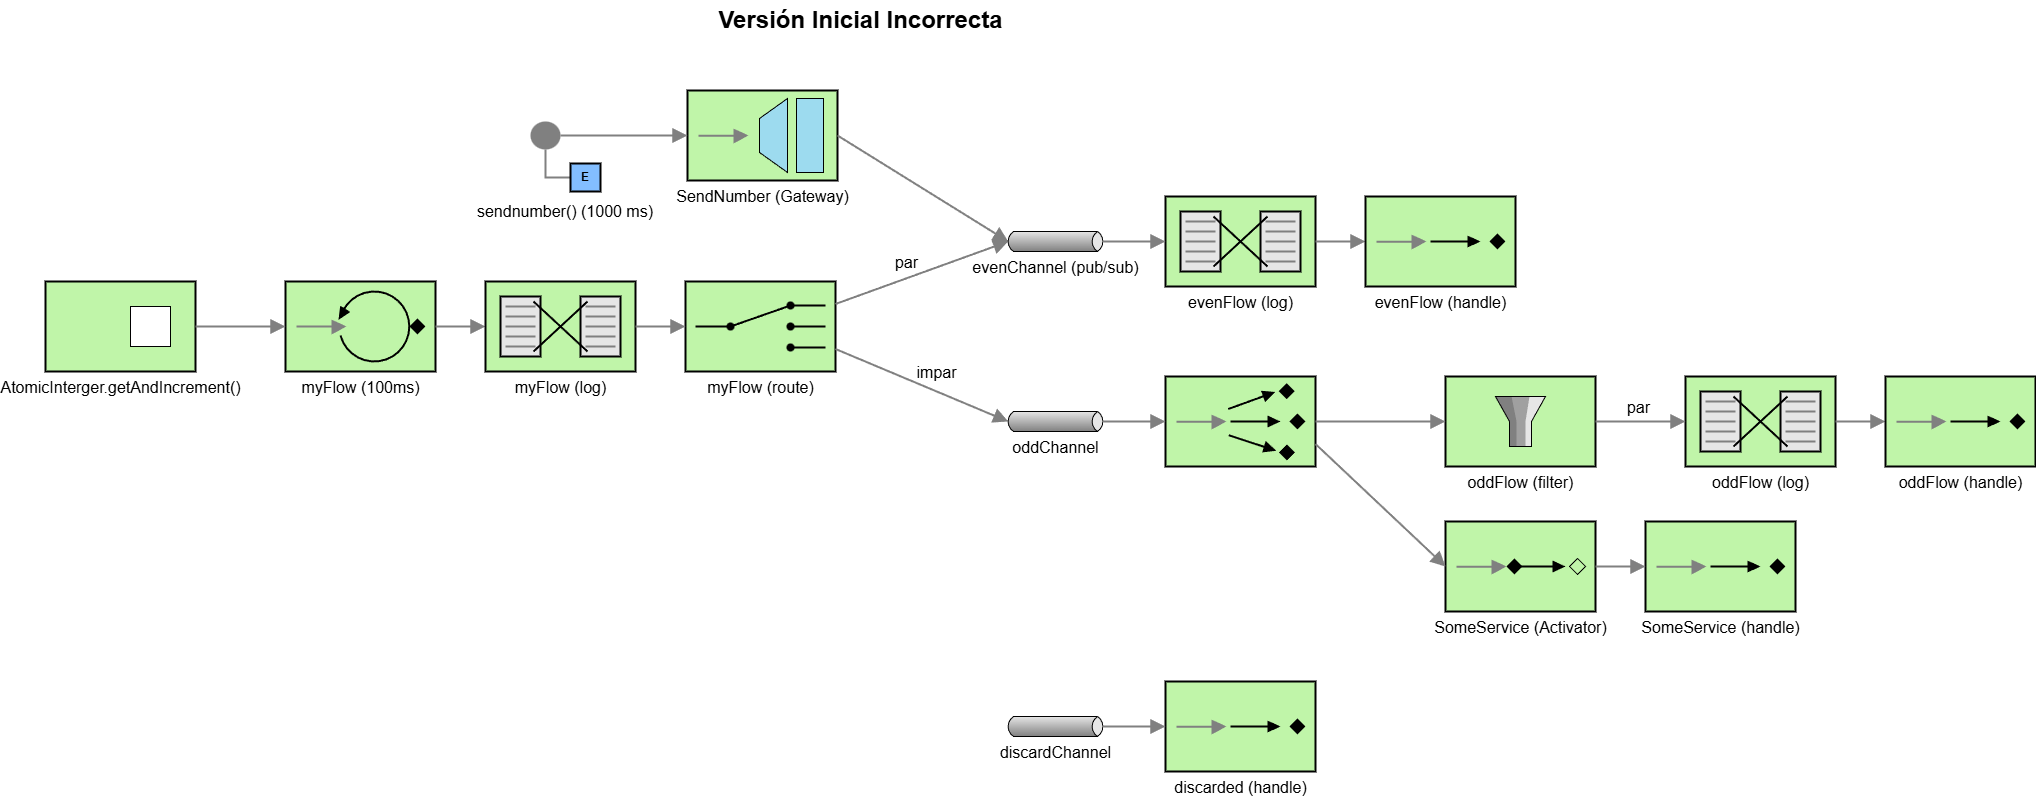

The diagram above was exported from draw.io. Its source (the exported page's mxGraphModel, read from the mxfile embedded in the PNG):
<mxGraphModel dx="1385" dy="1588" grid="1" gridSize="10" guides="1" tooltips="1" connect="1" arrows="1" fold="1" page="1" pageScale="1.5" pageWidth="1169" pageHeight="826" background="none" math="0" shadow="0">
  <root>
    <mxCell id="0" style=";html=1;" />
    <mxCell id="1" parent="0" style=";html=1;" />
    <mxCell id="10b056a9c633e61c-30" parent="1" style="text;strokeColor=none;fillColor=none;html=1;fontSize=24;fontStyle=1;verticalAlign=middle;align=center;" value="Versión Inicial Incorrecta" vertex="1">
      <mxGeometry height="40" width="1590" x="80" y="40" as="geometry" />
    </mxCell>
    <mxCell id="YqTXldEampepG5ee7_tF-6" parent="1" style="fillColor=#c0f5a9;dashed=0;outlineConnect=0;strokeWidth=2;html=1;align=center;fontSize=16;verticalLabelPosition=bottom;verticalAlign=top;shape=mxgraph.eip.polling_consumer;" value="myFlow (100ms)" vertex="1">
      <mxGeometry height="90" width="150" x="300" y="321" as="geometry" />
    </mxCell>
    <mxCell id="YqTXldEampepG5ee7_tF-12" parent="1" style="strokeWidth=2;dashed=0;align=center;fontSize=16;shape=rect;verticalLabelPosition=bottom;verticalAlign=top;fillColor=#c0f5a9;html=1;" value="&lt;span&gt;AtomicInterger.getAndIncrement()&lt;/span&gt;" vertex="1">
      <mxGeometry height="90" width="150" x="60" y="321" as="geometry" />
    </mxCell>
    <mxCell id="YqTXldEampepG5ee7_tF-13" parent="YqTXldEampepG5ee7_tF-12" style="html=1;strokeWidth=1;dashed=0;align=center;fontSize=8;shape=rect;" value="" vertex="1">
      <mxGeometry height="40" width="40" x="85" y="25" as="geometry" />
    </mxCell>
    <mxCell id="YqTXldEampepG5ee7_tF-14" edge="1" parent="1" source="YqTXldEampepG5ee7_tF-12" style="edgeStyle=none;html=1;strokeColor=#808080;endArrow=block;endSize=10;dashed=0;verticalAlign=bottom;strokeWidth=2;rounded=0;exitX=1;exitY=0.5;exitDx=0;exitDy=0;entryX=0;entryY=0.5;entryDx=0;entryDy=0;entryPerimeter=0;" target="YqTXldEampepG5ee7_tF-6" value="">
      <mxGeometry relative="1" width="160" as="geometry">
        <mxPoint x="250" y="471" as="sourcePoint" />
        <mxPoint x="400" y="551" as="targetPoint" />
      </mxGeometry>
    </mxCell>
    <mxCell id="YqTXldEampepG5ee7_tF-15" parent="1" style="strokeWidth=1;outlineConnect=0;dashed=0;align=center;fontSize=16;shape=mxgraph.eip.messageChannel;html=1;verticalLabelPosition=bottom;verticalAlign=top;" value="evenChannel (pub/sub)" vertex="1">
      <mxGeometry height="20" width="100" x="1020" y="271" as="geometry" />
    </mxCell>
    <mxCell id="YqTXldEampepG5ee7_tF-24" parent="1" style="html=1;strokeWidth=2;outlineConnect=0;dashed=0;align=center;fontSize=16;fillColor=#c0f5a9;verticalLabelPosition=bottom;verticalAlign=top;shape=mxgraph.eip.content_based_router;" value="myFlow (route)" vertex="1">
      <mxGeometry height="90" width="150" x="700" y="321" as="geometry" />
    </mxCell>
    <mxCell id="YqTXldEampepG5ee7_tF-25" edge="1" parent="1" source="YqTXldEampepG5ee7_tF-6" style="edgeStyle=none;html=1;strokeColor=#808080;endArrow=block;endSize=10;dashed=0;verticalAlign=bottom;strokeWidth=2;rounded=0;exitX=1;exitY=0.5;exitDx=0;exitDy=0;exitPerimeter=0;entryX=0;entryY=0.5;entryDx=0;entryDy=0;entryPerimeter=0;" target="YqTXldEampepG5ee7_tF-32" value="">
      <mxGeometry relative="1" width="160" as="geometry">
        <mxPoint x="210" y="471" as="sourcePoint" />
        <mxPoint x="370" y="471" as="targetPoint" />
      </mxGeometry>
    </mxCell>
    <mxCell id="YqTXldEampepG5ee7_tF-26" parent="1" style="strokeWidth=1;outlineConnect=0;dashed=0;align=center;html=1;fontSize=16;shape=mxgraph.eip.messageChannel;verticalLabelPosition=bottom;labelBackgroundColor=#ffffff;verticalAlign=top;" value="oddChannel" vertex="1">
      <mxGeometry height="20" width="100" x="1020" y="451" as="geometry" />
    </mxCell>
    <mxCell id="YqTXldEampepG5ee7_tF-28" edge="1" parent="1" source="YqTXldEampepG5ee7_tF-24" style="edgeStyle=none;html=1;strokeColor=#808080;endArrow=block;endSize=10;dashed=0;verticalAlign=bottom;strokeWidth=2;rounded=0;exitX=1;exitY=0.25;exitDx=0;exitDy=0;exitPerimeter=0;entryX=0;entryY=0.5;entryDx=2.7;entryDy=0;entryPerimeter=0;" target="YqTXldEampepG5ee7_tF-15" value="">
      <mxGeometry relative="1" width="160" as="geometry">
        <mxPoint x="720" y="411" as="sourcePoint" />
        <mxPoint x="880" y="411" as="targetPoint" />
      </mxGeometry>
    </mxCell>
    <mxCell id="YqTXldEampepG5ee7_tF-29" connectable="0" parent="YqTXldEampepG5ee7_tF-28" style="edgeLabel;html=1;align=center;verticalAlign=middle;resizable=0;points=[];fontSize=16;" value="par" vertex="1">
      <mxGeometry relative="1" x="0.0292" as="geometry">
        <mxPoint x="-19" y="-10" as="offset" />
      </mxGeometry>
    </mxCell>
    <mxCell id="YqTXldEampepG5ee7_tF-30" edge="1" parent="1" source="YqTXldEampepG5ee7_tF-24" style="edgeStyle=none;html=1;strokeColor=#808080;endArrow=block;endSize=10;dashed=0;verticalAlign=bottom;strokeWidth=2;rounded=0;entryX=0;entryY=0.5;entryDx=2.7;entryDy=0;entryPerimeter=0;exitX=1;exitY=0.75;exitDx=0;exitDy=0;exitPerimeter=0;" target="YqTXldEampepG5ee7_tF-26" value="">
      <mxGeometry relative="1" width="160" as="geometry">
        <mxPoint x="720" y="411" as="sourcePoint" />
        <mxPoint x="880" y="411" as="targetPoint" />
      </mxGeometry>
    </mxCell>
    <mxCell id="YqTXldEampepG5ee7_tF-31" connectable="0" parent="YqTXldEampepG5ee7_tF-30" style="edgeLabel;html=1;align=center;verticalAlign=middle;resizable=0;points=[];fontSize=16;" value="impar" vertex="1">
      <mxGeometry relative="1" x="0.0142" as="geometry">
        <mxPoint x="13" y="-14" as="offset" />
      </mxGeometry>
    </mxCell>
    <mxCell id="YqTXldEampepG5ee7_tF-32" parent="1" style="html=1;strokeWidth=2;outlineConnect=0;dashed=0;align=center;fontSize=16;shape=mxgraph.eip.message_translator;fillColor=#c0f5a9;verticalLabelPosition=bottom;verticalAlign=top;" value="myFlow (log)" vertex="1">
      <mxGeometry height="90" width="150" x="500" y="321" as="geometry" />
    </mxCell>
    <mxCell id="YqTXldEampepG5ee7_tF-33" edge="1" parent="1" source="YqTXldEampepG5ee7_tF-32" style="edgeStyle=none;html=1;strokeColor=#808080;endArrow=block;endSize=10;dashed=0;verticalAlign=bottom;strokeWidth=2;rounded=0;exitX=1;exitY=0.5;exitDx=0;exitDy=0;exitPerimeter=0;entryX=0;entryY=0.5;entryDx=0;entryDy=0;entryPerimeter=0;" target="YqTXldEampepG5ee7_tF-24" value="">
      <mxGeometry relative="1" width="160" as="geometry">
        <mxPoint x="780" y="511" as="sourcePoint" />
        <mxPoint x="940" y="511" as="targetPoint" />
      </mxGeometry>
    </mxCell>
    <mxCell id="YqTXldEampepG5ee7_tF-34" parent="1" style="html=1;strokeWidth=2;outlineConnect=0;dashed=0;align=center;fontSize=16;shape=mxgraph.eip.message_translator;fillColor=#c0f5a9;verticalLabelPosition=bottom;verticalAlign=top;" value="evenFlow (log)" vertex="1">
      <mxGeometry height="90" width="150" x="1180" y="236" as="geometry" />
    </mxCell>
    <mxCell id="YqTXldEampepG5ee7_tF-35" parent="1" style="fillColor=#c0f5a9;dashed=0;outlineConnect=0;strokeWidth=2;html=1;align=center;fontSize=8;verticalLabelPosition=bottom;verticalAlign=top;shape=mxgraph.eip.competing_consumers;" value="" vertex="1">
      <mxGeometry height="90" width="150" x="1180" y="416" as="geometry" />
    </mxCell>
    <mxCell id="YqTXldEampepG5ee7_tF-36" edge="1" parent="1" source="YqTXldEampepG5ee7_tF-26" style="edgeStyle=none;html=1;strokeColor=#808080;endArrow=block;endSize=10;dashed=0;verticalAlign=bottom;strokeWidth=2;rounded=0;exitX=1;exitY=0.5;exitDx=-2.7;exitDy=0;exitPerimeter=0;entryX=0;entryY=0.5;entryDx=0;entryDy=0;entryPerimeter=0;" target="YqTXldEampepG5ee7_tF-35" value="">
      <mxGeometry relative="1" width="160" as="geometry">
        <mxPoint x="1220" y="431" as="sourcePoint" />
        <mxPoint x="1380" y="431" as="targetPoint" />
      </mxGeometry>
    </mxCell>
    <mxCell id="YqTXldEampepG5ee7_tF-16" parent="1" style="strokeWidth=2;dashed=0;align=center;fontSize=8;html=1;shape=rect;rotation=-90;container=0;" value="" vertex="1">
      <mxGeometry x="1140" y="281" as="geometry" />
    </mxCell>
    <mxCell id="YqTXldEampepG5ee7_tF-37" edge="1" parent="1" source="YqTXldEampepG5ee7_tF-34" style="edgeStyle=none;html=1;strokeColor=#808080;endArrow=block;endSize=10;dashed=0;verticalAlign=bottom;strokeWidth=2;rounded=0;exitX=1;exitY=0.5;exitDx=0;exitDy=0;exitPerimeter=0;entryX=0;entryY=0.5;entryDx=0;entryDy=0;entryPerimeter=0;" target="YqTXldEampepG5ee7_tF-38" value="">
      <mxGeometry relative="1" width="160" as="geometry">
        <mxPoint x="1130" y="456" as="sourcePoint" />
        <mxPoint x="1290" y="456" as="targetPoint" />
      </mxGeometry>
    </mxCell>
    <mxCell id="YqTXldEampepG5ee7_tF-38" parent="1" style="fillColor=#c0f5a9;dashed=0;outlineConnect=0;strokeWidth=2;html=1;align=center;fontSize=16;verticalLabelPosition=bottom;verticalAlign=top;shape=mxgraph.eip.event_driven_consumer;" value="evenFlow (handle)" vertex="1">
      <mxGeometry height="90" width="150" x="1380" y="236" as="geometry" />
    </mxCell>
    <mxCell id="YqTXldEampepG5ee7_tF-42" parent="1" style="html=1;strokeWidth=2;outlineConnect=0;dashed=0;align=center;fontSize=16;shape=mxgraph.eip.message_translator;fillColor=#c0f5a9;verticalLabelPosition=bottom;verticalAlign=top;" value="oddFlow (log)" vertex="1">
      <mxGeometry height="90" width="150" x="1700" y="416" as="geometry" />
    </mxCell>
    <mxCell id="YqTXldEampepG5ee7_tF-43" edge="1" parent="1" source="YqTXldEampepG5ee7_tF-42" style="edgeStyle=none;html=1;strokeColor=#808080;endArrow=block;endSize=10;dashed=0;verticalAlign=bottom;strokeWidth=2;rounded=0;exitX=1;exitY=0.5;exitDx=0;exitDy=0;exitPerimeter=0;entryX=0;entryY=0.5;entryDx=0;entryDy=0;entryPerimeter=0;" target="YqTXldEampepG5ee7_tF-44" value="">
      <mxGeometry relative="1" width="160" as="geometry">
        <mxPoint x="1650" y="636" as="sourcePoint" />
        <mxPoint x="1810" y="636" as="targetPoint" />
      </mxGeometry>
    </mxCell>
    <mxCell id="YqTXldEampepG5ee7_tF-44" parent="1" style="fillColor=#c0f5a9;dashed=0;outlineConnect=0;strokeWidth=2;html=1;align=center;fontSize=16;verticalLabelPosition=bottom;verticalAlign=top;shape=mxgraph.eip.event_driven_consumer;" value="oddFlow (handle)" vertex="1">
      <mxGeometry height="90" width="150" x="1900" y="416" as="geometry" />
    </mxCell>
    <mxCell id="YqTXldEampepG5ee7_tF-45" parent="1" style="html=1;strokeWidth=2;outlineConnect=0;dashed=0;align=center;fontSize=16;fillColor=#c0f5a9;verticalLabelPosition=bottom;verticalAlign=top;shape=mxgraph.eip.message_filter;" value="oddFlow (filter)" vertex="1">
      <mxGeometry height="90" width="150" x="1460" y="416" as="geometry" />
    </mxCell>
    <mxCell id="YqTXldEampepG5ee7_tF-46" edge="1" parent="1" source="YqTXldEampepG5ee7_tF-45" style="edgeStyle=none;html=1;strokeColor=#808080;endArrow=block;endSize=10;dashed=0;verticalAlign=bottom;strokeWidth=2;rounded=0;entryX=0;entryY=0.5;entryDx=0;entryDy=0;entryPerimeter=0;exitX=1;exitY=0.5;exitDx=0;exitDy=0;exitPerimeter=0;" target="YqTXldEampepG5ee7_tF-42" value="">
      <mxGeometry relative="1" width="160" as="geometry">
        <mxPoint x="1320" y="576" as="sourcePoint" />
        <mxPoint x="1480" y="576" as="targetPoint" />
      </mxGeometry>
    </mxCell>
    <mxCell id="YqTXldEampepG5ee7_tF-47" connectable="0" parent="YqTXldEampepG5ee7_tF-46" style="edgeLabel;html=1;align=center;verticalAlign=middle;resizable=0;points=[];fontSize=16;" value="par" vertex="1">
      <mxGeometry relative="1" x="-0.0316" y="1" as="geometry">
        <mxPoint x="-1" y="-14" as="offset" />
      </mxGeometry>
    </mxCell>
    <mxCell id="YqTXldEampepG5ee7_tF-48" edge="1" parent="1" source="YqTXldEampepG5ee7_tF-35" style="edgeStyle=none;html=1;strokeColor=#808080;endArrow=block;endSize=10;dashed=0;verticalAlign=bottom;strokeWidth=2;rounded=0;entryX=0;entryY=0.5;entryDx=0;entryDy=0;entryPerimeter=0;exitX=1;exitY=0.5;exitDx=0;exitDy=0;exitPerimeter=0;" target="YqTXldEampepG5ee7_tF-45" value="">
      <mxGeometry relative="1" width="160" as="geometry">
        <mxPoint x="1190" y="551" as="sourcePoint" />
        <mxPoint x="1350" y="551" as="targetPoint" />
      </mxGeometry>
    </mxCell>
    <mxCell id="YqTXldEampepG5ee7_tF-49" parent="1" style="strokeWidth=1;outlineConnect=0;dashed=0;align=center;html=1;fontSize=16;shape=mxgraph.eip.messageChannel;verticalLabelPosition=bottom;labelBackgroundColor=#ffffff;verticalAlign=top;" value="discardChannel" vertex="1">
      <mxGeometry height="20" width="100" x="1020" y="756" as="geometry" />
    </mxCell>
    <mxCell id="YqTXldEampepG5ee7_tF-52" parent="1" style="fillColor=#c0f5a9;dashed=0;outlineConnect=0;strokeWidth=2;html=1;align=center;fontSize=16;verticalLabelPosition=bottom;verticalAlign=top;shape=mxgraph.eip.event_driven_consumer;" value="discarded (handle)" vertex="1">
      <mxGeometry height="90" width="150" x="1180" y="721" as="geometry" />
    </mxCell>
    <mxCell id="YqTXldEampepG5ee7_tF-53" edge="1" parent="1" source="YqTXldEampepG5ee7_tF-49" style="edgeStyle=none;html=1;strokeColor=#808080;endArrow=block;endSize=10;dashed=0;verticalAlign=bottom;strokeWidth=2;rounded=0;exitX=1;exitY=0.5;exitDx=-2.7;exitDy=0;exitPerimeter=0;entryX=0;entryY=0.5;entryDx=0;entryDy=0;entryPerimeter=0;" target="YqTXldEampepG5ee7_tF-52" value="">
      <mxGeometry relative="1" width="160" as="geometry">
        <mxPoint x="1320" y="586" as="sourcePoint" />
        <mxPoint x="1180" y="766" as="targetPoint" />
      </mxGeometry>
    </mxCell>
    <mxCell id="YqTXldEampepG5ee7_tF-54" edge="1" parent="1" source="YqTXldEampepG5ee7_tF-15" style="edgeStyle=none;html=1;strokeColor=#808080;endArrow=block;endSize=10;dashed=0;verticalAlign=bottom;strokeWidth=2;rounded=0;exitX=1;exitY=0.5;exitDx=-2.7;exitDy=0;exitPerimeter=0;entryX=0;entryY=0.5;entryDx=0;entryDy=0;entryPerimeter=0;" target="YqTXldEampepG5ee7_tF-34" value="">
      <mxGeometry relative="1" width="160" as="geometry">
        <mxPoint x="1120" y="491" as="sourcePoint" />
        <mxPoint x="1280" y="491" as="targetPoint" />
      </mxGeometry>
    </mxCell>
    <mxCell id="YqTXldEampepG5ee7_tF-55" parent="1" style="fillColor=#c0f5a9;dashed=0;outlineConnect=0;strokeWidth=2;html=1;align=center;fontSize=16;verticalLabelPosition=bottom;verticalAlign=top;shape=mxgraph.eip.messaging_gateway;" value="SendNumber (Gateway)" vertex="1">
      <mxGeometry height="90" width="150" x="702" y="130" as="geometry" />
    </mxCell>
    <mxCell id="YqTXldEampepG5ee7_tF-56" edge="1" parent="1" source="YqTXldEampepG5ee7_tF-55" style="edgeStyle=none;html=1;strokeColor=#808080;endArrow=block;endSize=10;dashed=0;verticalAlign=bottom;strokeWidth=2;rounded=0;exitX=1;exitY=0.5;exitDx=0;exitDy=0;exitPerimeter=0;entryX=0;entryY=0.5;entryDx=2.7;entryDy=0;entryPerimeter=0;" target="YqTXldEampepG5ee7_tF-15" value="">
      <mxGeometry relative="1" width="160" as="geometry">
        <mxPoint x="860" y="431" as="sourcePoint" />
        <mxPoint x="1020" y="431" as="targetPoint" />
      </mxGeometry>
    </mxCell>
    <mxCell id="YqTXldEampepG5ee7_tF-57" parent="1" style="fillColor=#c0f5a9;dashed=0;outlineConnect=0;strokeWidth=2;html=1;align=center;fontSize=16;verticalLabelPosition=bottom;verticalAlign=top;shape=mxgraph.eip.service_activator;" value="SomeService (Activator)" vertex="1">
      <mxGeometry height="90" width="150" x="1460" y="561" as="geometry" />
    </mxCell>
    <mxCell id="YqTXldEampepG5ee7_tF-58" edge="1" parent="1" source="YqTXldEampepG5ee7_tF-35" style="edgeStyle=none;html=1;strokeColor=#808080;endArrow=block;endSize=10;dashed=0;verticalAlign=bottom;strokeWidth=2;rounded=0;entryX=0;entryY=0.5;entryDx=0;entryDy=0;entryPerimeter=0;exitX=1;exitY=0.75;exitDx=0;exitDy=0;exitPerimeter=0;" target="YqTXldEampepG5ee7_tF-57" value="">
      <mxGeometry relative="1" width="160" as="geometry">
        <mxPoint x="1100" y="381" as="sourcePoint" />
        <mxPoint x="1260" y="381" as="targetPoint" />
      </mxGeometry>
    </mxCell>
    <mxCell id="YqTXldEampepG5ee7_tF-59" parent="1" style="fillColor=#c0f5a9;dashed=0;outlineConnect=0;strokeWidth=2;html=1;align=center;fontSize=16;verticalLabelPosition=bottom;verticalAlign=top;shape=mxgraph.eip.event_driven_consumer;" value="SomeService (handle)" vertex="1">
      <mxGeometry height="90" width="150" x="1660" y="561" as="geometry" />
    </mxCell>
    <mxCell id="YqTXldEampepG5ee7_tF-60" edge="1" parent="1" source="YqTXldEampepG5ee7_tF-57" style="edgeStyle=none;html=1;strokeColor=#808080;endArrow=block;endSize=10;dashed=0;verticalAlign=bottom;strokeWidth=2;rounded=0;entryX=0;entryY=0.5;entryDx=0;entryDy=0;entryPerimeter=0;exitX=1;exitY=0.5;exitDx=0;exitDy=0;exitPerimeter=0;" target="YqTXldEampepG5ee7_tF-59" value="">
      <mxGeometry relative="1" width="160" as="geometry">
        <mxPoint x="1350" y="601" as="sourcePoint" />
        <mxPoint x="1510" y="601" as="targetPoint" />
      </mxGeometry>
    </mxCell>
    <mxCell id="YqTXldEampepG5ee7_tF-66" connectable="0" parent="1" style="group" value="" vertex="1">
      <mxGeometry height="105" width="180" x="490" y="161" as="geometry" />
    </mxCell>
    <mxCell id="YqTXldEampepG5ee7_tF-64" connectable="0" parent="YqTXldEampepG5ee7_tF-66" style="group" value="" vertex="1">
      <mxGeometry height="70" width="70" x="55" as="geometry" />
    </mxCell>
    <mxCell id="YqTXldEampepG5ee7_tF-61" edge="1" parent="YqTXldEampepG5ee7_tF-64" source="YqTXldEampepG5ee7_tF-63" style="edgeStyle=orthogonalEdgeStyle;rounded=0;exitX=0;exitY=0.5;endArrow=none;dashed=0;html=1;strokeColor=#808080;strokeWidth=2;" target="YqTXldEampepG5ee7_tF-62" value="">
      <mxGeometry relative="1" as="geometry" />
    </mxCell>
    <mxCell id="YqTXldEampepG5ee7_tF-62" parent="YqTXldEampepG5ee7_tF-64" style="strokeWidth=2;dashed=0;align=center;fontSize=8;shape=ellipse;fillColor=#808080;strokeColor=none;" value="" vertex="1">
      <mxGeometry height="28" width="30" as="geometry" />
    </mxCell>
    <mxCell id="YqTXldEampepG5ee7_tF-63" parent="YqTXldEampepG5ee7_tF-64" style="strokeWidth=2;dashed=0;align=center;fontSize=12;shape=rect;fillColor=#83BEFF;fontStyle=1;whiteSpace=wrap;html=1;" value="E" vertex="1">
      <mxGeometry height="28" width="30" x="40" y="42" as="geometry" />
    </mxCell>
    <mxCell id="YqTXldEampepG5ee7_tF-65" parent="YqTXldEampepG5ee7_tF-66" style="text;html=1;align=center;verticalAlign=middle;whiteSpace=wrap;rounded=0;fontSize=16;" value="sendnumber() (1000 ms)" vertex="1">
      <mxGeometry height="30" width="180" y="75" as="geometry" />
    </mxCell>
    <mxCell id="YqTXldEampepG5ee7_tF-67" edge="1" parent="1" source="YqTXldEampepG5ee7_tF-62" style="edgeStyle=none;html=1;strokeColor=#808080;endArrow=block;endSize=10;dashed=0;verticalAlign=bottom;strokeWidth=2;rounded=0;exitX=1;exitY=0.5;exitDx=0;exitDy=0;entryX=0;entryY=0.5;entryDx=0;entryDy=0;entryPerimeter=0;" target="YqTXldEampepG5ee7_tF-55" value="">
      <mxGeometry relative="1" width="160" as="geometry">
        <mxPoint x="570" y="381" as="sourcePoint" />
        <mxPoint x="730" y="381" as="targetPoint" />
      </mxGeometry>
    </mxCell>
  </root>
</mxGraphModel>